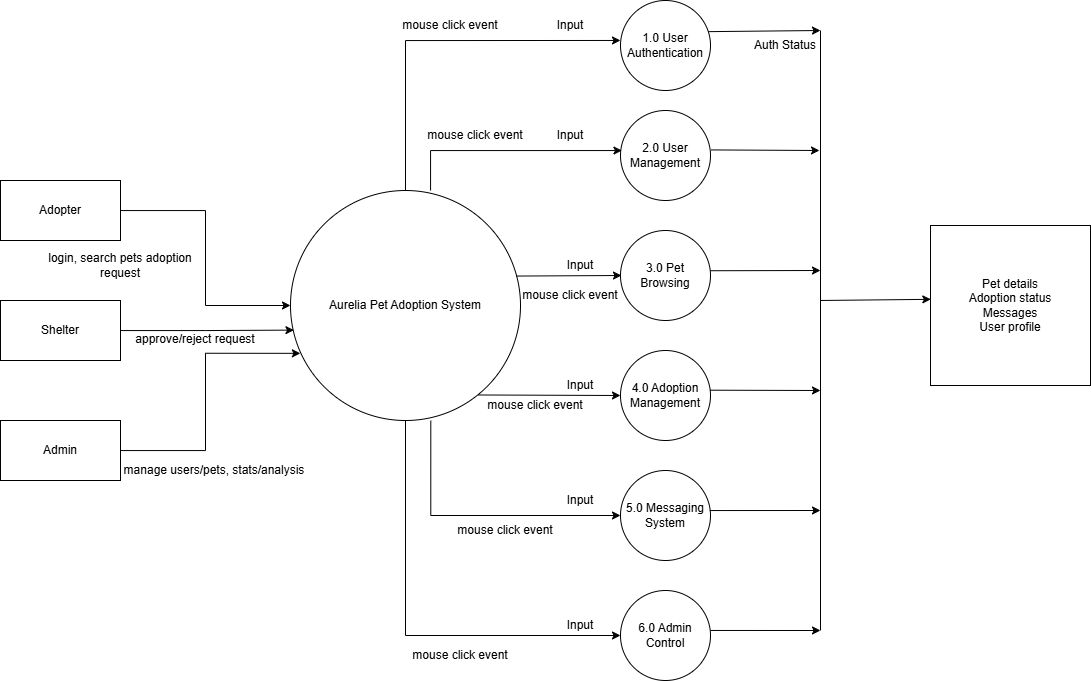

The diagram above was exported from draw.io. Its source (the exported page's mxGraphModel, read from the mxfile embedded in the PNG):
<mxGraphModel dx="1039" dy="585" grid="1" gridSize="10" guides="1" tooltips="1" connect="1" arrows="1" fold="1" page="1" pageScale="1" pageWidth="850" pageHeight="1100" math="0" shadow="0">
  <root>
    <mxCell id="0" />
    <mxCell id="1" parent="0" />
    <mxCell id="C1XRIg0p8KnCwHy7sCwI-5" edge="1" parent="1" source="C1XRIg0p8KnCwHy7sCwI-1" style="edgeStyle=orthogonalEdgeStyle;rounded=0;orthogonalLoop=1;jettySize=auto;html=1;entryX=0;entryY=0.5;entryDx=0;entryDy=0;" target="C1XRIg0p8KnCwHy7sCwI-4">
      <mxGeometry relative="1" as="geometry" />
    </mxCell>
    <mxCell id="C1XRIg0p8KnCwHy7sCwI-1" parent="1" style="rounded=0;whiteSpace=wrap;html=1;" value="Adopter" vertex="1">
      <mxGeometry height="60" width="120" x="30" y="230" as="geometry" />
    </mxCell>
    <mxCell id="C1XRIg0p8KnCwHy7sCwI-2" parent="1" style="rounded=0;whiteSpace=wrap;html=1;" value="Shelter" vertex="1">
      <mxGeometry height="60" width="120" x="30" y="350" as="geometry" />
    </mxCell>
    <mxCell id="C1XRIg0p8KnCwHy7sCwI-3" parent="1" style="rounded=0;whiteSpace=wrap;html=1;" value="Admin" vertex="1">
      <mxGeometry height="60" width="120" x="30" y="470" as="geometry" />
    </mxCell>
    <mxCell id="C1XRIg0p8KnCwHy7sCwI-17" edge="1" parent="1" source="C1XRIg0p8KnCwHy7sCwI-4" style="edgeStyle=orthogonalEdgeStyle;rounded=0;orthogonalLoop=1;jettySize=auto;html=1;entryX=0;entryY=0.444;entryDx=0;entryDy=0;entryPerimeter=0;exitX=0.5;exitY=0;exitDx=0;exitDy=0;" target="C1XRIg0p8KnCwHy7sCwI-9">
      <mxGeometry relative="1" as="geometry">
        <mxPoint x="435" y="40" as="targetPoint" />
      </mxGeometry>
    </mxCell>
    <mxCell id="C1XRIg0p8KnCwHy7sCwI-19" edge="1" parent="1" source="C1XRIg0p8KnCwHy7sCwI-4" style="edgeStyle=orthogonalEdgeStyle;rounded=0;orthogonalLoop=1;jettySize=auto;html=1;entryX=0;entryY=0.5;entryDx=0;entryDy=0;exitX=0.5;exitY=1;exitDx=0;exitDy=0;" target="C1XRIg0p8KnCwHy7sCwI-15">
      <mxGeometry relative="1" as="geometry" />
    </mxCell>
    <mxCell id="C1XRIg0p8KnCwHy7sCwI-4" parent="1" style="ellipse;whiteSpace=wrap;html=1;aspect=fixed;" value="Aurelia Pet Adoption System" vertex="1">
      <mxGeometry height="230" width="230" x="320" y="240" as="geometry" />
    </mxCell>
    <mxCell id="C1XRIg0p8KnCwHy7sCwI-7" edge="1" parent="1" source="C1XRIg0p8KnCwHy7sCwI-2" style="edgeStyle=orthogonalEdgeStyle;rounded=0;orthogonalLoop=1;jettySize=auto;html=1;entryX=0.015;entryY=0.607;entryDx=0;entryDy=0;entryPerimeter=0;" target="C1XRIg0p8KnCwHy7sCwI-4">
      <mxGeometry relative="1" as="geometry" />
    </mxCell>
    <mxCell id="C1XRIg0p8KnCwHy7sCwI-8" edge="1" parent="1" source="C1XRIg0p8KnCwHy7sCwI-3" style="edgeStyle=orthogonalEdgeStyle;rounded=0;orthogonalLoop=1;jettySize=auto;html=1;entryX=0.043;entryY=0.708;entryDx=0;entryDy=0;entryPerimeter=0;" target="C1XRIg0p8KnCwHy7sCwI-4">
      <mxGeometry relative="1" as="geometry" />
    </mxCell>
    <mxCell id="C1XRIg0p8KnCwHy7sCwI-9" parent="1" style="ellipse;whiteSpace=wrap;html=1;aspect=fixed;" value="1.0 User Authentication" vertex="1">
      <mxGeometry height="90" width="90" x="650" y="50" as="geometry" />
    </mxCell>
    <mxCell id="C1XRIg0p8KnCwHy7sCwI-11" parent="1" style="ellipse;whiteSpace=wrap;html=1;aspect=fixed;" value="2.0 User Management" vertex="1">
      <mxGeometry height="90" width="90" x="650" y="160" as="geometry" />
    </mxCell>
    <mxCell id="C1XRIg0p8KnCwHy7sCwI-12" parent="1" style="ellipse;whiteSpace=wrap;html=1;aspect=fixed;" value="3.0 Pet Browsing" vertex="1">
      <mxGeometry height="90" width="90" x="650" y="280" as="geometry" />
    </mxCell>
    <mxCell id="C1XRIg0p8KnCwHy7sCwI-13" parent="1" style="ellipse;whiteSpace=wrap;html=1;aspect=fixed;" value="4.0 Adoption Management" vertex="1">
      <mxGeometry height="90" width="90" x="650" y="400" as="geometry" />
    </mxCell>
    <mxCell id="C1XRIg0p8KnCwHy7sCwI-14" parent="1" style="ellipse;whiteSpace=wrap;html=1;aspect=fixed;" value="5.0 Messaging System" vertex="1">
      <mxGeometry height="90" width="90" x="650" y="520" as="geometry" />
    </mxCell>
    <mxCell id="C1XRIg0p8KnCwHy7sCwI-15" parent="1" style="ellipse;whiteSpace=wrap;html=1;aspect=fixed;" value="6.0 Admin Control" vertex="1">
      <mxGeometry height="90" width="90" x="650" y="640" as="geometry" />
    </mxCell>
    <mxCell id="C1XRIg0p8KnCwHy7sCwI-16" parent="1" style="whiteSpace=wrap;html=1;aspect=fixed;" value="Pet details&lt;div&gt;Adoption status&lt;/div&gt;&lt;div&gt;Messages&lt;/div&gt;&lt;div&gt;User profile&lt;/div&gt;" vertex="1">
      <mxGeometry height="160" width="160" x="960" y="275" as="geometry" />
    </mxCell>
    <mxCell id="C1XRIg0p8KnCwHy7sCwI-24" edge="1" parent="1" source="C1XRIg0p8KnCwHy7sCwI-4" style="endArrow=classic;html=1;rounded=0;entryX=0;entryY=0.5;entryDx=0;entryDy=0;edgeStyle=orthogonalEdgeStyle;exitX=0.61;exitY=1.001;exitDx=0;exitDy=0;exitPerimeter=0;" target="C1XRIg0p8KnCwHy7sCwI-14" value="">
      <mxGeometry height="50" relative="1" width="50" as="geometry">
        <mxPoint x="490" y="500" as="sourcePoint" />
        <mxPoint x="560" y="480" as="targetPoint" />
      </mxGeometry>
    </mxCell>
    <mxCell id="C1XRIg0p8KnCwHy7sCwI-25" edge="1" parent="1" source="C1XRIg0p8KnCwHy7sCwI-4" style="endArrow=classic;html=1;rounded=0;exitX=0.816;exitY=0.889;exitDx=0;exitDy=0;exitPerimeter=0;" value="">
      <mxGeometry height="50" relative="1" width="50" as="geometry">
        <mxPoint x="512.2800000000001" y="445.15999999999997" as="sourcePoint" />
        <mxPoint x="650" y="445" as="targetPoint" />
      </mxGeometry>
    </mxCell>
    <mxCell id="C1XRIg0p8KnCwHy7sCwI-26" edge="1" parent="1" style="endArrow=classic;html=1;rounded=0;entryX=0;entryY=0.5;entryDx=0;entryDy=0;exitX=0.977;exitY=0.372;exitDx=0;exitDy=0;exitPerimeter=0;" value="">
      <mxGeometry height="50" relative="1" width="50" as="geometry">
        <mxPoint x="545.71" y="325.56" as="sourcePoint" />
        <mxPoint x="651.0000000000013" y="325" as="targetPoint" />
      </mxGeometry>
    </mxCell>
    <mxCell id="C1XRIg0p8KnCwHy7sCwI-27" edge="1" parent="1" source="C1XRIg0p8KnCwHy7sCwI-4" style="endArrow=classic;html=1;rounded=0;entryX=0.016;entryY=0.445;entryDx=0;entryDy=0;entryPerimeter=0;edgeStyle=orthogonalEdgeStyle;exitX=0.609;exitY=0;exitDx=0;exitDy=0;exitPerimeter=0;" target="C1XRIg0p8KnCwHy7sCwI-11" value="">
      <mxGeometry height="50" relative="1" width="50" as="geometry">
        <mxPoint x="490" y="250" as="sourcePoint" />
        <mxPoint x="540" y="200" as="targetPoint" />
      </mxGeometry>
    </mxCell>
    <mxCell id="C1XRIg0p8KnCwHy7sCwI-28" edge="1" parent="1" style="endArrow=none;html=1;rounded=0;" value="">
      <mxGeometry height="50" relative="1" width="50" as="geometry">
        <mxPoint x="850" y="680" as="sourcePoint" />
        <mxPoint x="850" y="80" as="targetPoint" />
      </mxGeometry>
    </mxCell>
    <mxCell id="C1XRIg0p8KnCwHy7sCwI-29" edge="1" parent="1" source="C1XRIg0p8KnCwHy7sCwI-9" style="endArrow=classic;html=1;rounded=0;exitX=0.975;exitY=0.346;exitDx=0;exitDy=0;exitPerimeter=0;" value="">
      <mxGeometry height="50" relative="1" width="50" as="geometry">
        <mxPoint x="750" y="130" as="sourcePoint" />
        <mxPoint x="850" y="80" as="targetPoint" />
      </mxGeometry>
    </mxCell>
    <mxCell id="C1XRIg0p8KnCwHy7sCwI-30" edge="1" parent="1" style="endArrow=classic;html=1;rounded=0;exitX=1.016;exitY=0.438;exitDx=0;exitDy=0;exitPerimeter=0;" value="">
      <mxGeometry height="50" relative="1" width="50" as="geometry">
        <mxPoint x="740.4399999999999" y="199.41999999999996" as="sourcePoint" />
        <mxPoint x="849" y="200" as="targetPoint" />
      </mxGeometry>
    </mxCell>
    <mxCell id="C1XRIg0p8KnCwHy7sCwI-31" edge="1" parent="1" source="C1XRIg0p8KnCwHy7sCwI-12" style="endArrow=classic;html=1;rounded=0;exitX=1.001;exitY=0.447;exitDx=0;exitDy=0;exitPerimeter=0;" value="">
      <mxGeometry height="50" relative="1" width="50" as="geometry">
        <mxPoint x="760" y="370" as="sourcePoint" />
        <mxPoint x="850" y="320" as="targetPoint" />
      </mxGeometry>
    </mxCell>
    <mxCell id="C1XRIg0p8KnCwHy7sCwI-32" edge="1" parent="1" source="C1XRIg0p8KnCwHy7sCwI-13" style="endArrow=classic;html=1;rounded=0;exitX=0.995;exitY=0.441;exitDx=0;exitDy=0;exitPerimeter=0;" value="">
      <mxGeometry height="50" relative="1" width="50" as="geometry">
        <mxPoint x="760" y="500" as="sourcePoint" />
        <mxPoint x="850" y="440" as="targetPoint" />
      </mxGeometry>
    </mxCell>
    <mxCell id="C1XRIg0p8KnCwHy7sCwI-33" edge="1" parent="1" source="C1XRIg0p8KnCwHy7sCwI-14" style="endArrow=classic;html=1;rounded=0;exitX=0.991;exitY=0.445;exitDx=0;exitDy=0;exitPerimeter=0;" value="">
      <mxGeometry height="50" relative="1" width="50" as="geometry">
        <mxPoint x="770" y="610" as="sourcePoint" />
        <mxPoint x="850" y="560" as="targetPoint" />
      </mxGeometry>
    </mxCell>
    <mxCell id="C1XRIg0p8KnCwHy7sCwI-34" edge="1" parent="1" source="C1XRIg0p8KnCwHy7sCwI-15" style="endArrow=classic;html=1;rounded=0;exitX=1.001;exitY=0.444;exitDx=0;exitDy=0;exitPerimeter=0;" value="">
      <mxGeometry height="50" relative="1" width="50" as="geometry">
        <mxPoint x="740" y="730" as="sourcePoint" />
        <mxPoint x="850" y="680" as="targetPoint" />
      </mxGeometry>
    </mxCell>
    <mxCell id="C1XRIg0p8KnCwHy7sCwI-35" edge="1" parent="1" style="endArrow=classic;html=1;rounded=0;entryX=0.002;entryY=0.274;entryDx=0;entryDy=0;entryPerimeter=0;" value="">
      <mxGeometry height="50" relative="1" width="50" as="geometry">
        <mxPoint x="850" y="349.98" as="sourcePoint" />
        <mxPoint x="960.3199999999997" y="348.82000000000005" as="targetPoint" />
      </mxGeometry>
    </mxCell>
    <mxCell id="C1XRIg0p8KnCwHy7sCwI-36" parent="1" style="text;html=1;whiteSpace=wrap;strokeColor=none;fillColor=none;align=center;verticalAlign=middle;rounded=0;" value="Input" vertex="1">
      <mxGeometry height="30" width="60" x="570" y="60" as="geometry" />
    </mxCell>
    <mxCell id="C1XRIg0p8KnCwHy7sCwI-37" parent="1" style="text;html=1;whiteSpace=wrap;strokeColor=none;fillColor=none;align=center;verticalAlign=middle;rounded=0;" value="Input" vertex="1">
      <mxGeometry height="30" width="60" x="570" y="170" as="geometry" />
    </mxCell>
    <mxCell id="C1XRIg0p8KnCwHy7sCwI-38" parent="1" style="text;html=1;whiteSpace=wrap;strokeColor=none;fillColor=none;align=center;verticalAlign=middle;rounded=0;" value="Input" vertex="1">
      <mxGeometry height="30" width="60" x="580" y="300" as="geometry" />
    </mxCell>
    <mxCell id="C1XRIg0p8KnCwHy7sCwI-39" parent="1" style="text;html=1;whiteSpace=wrap;strokeColor=none;fillColor=none;align=center;verticalAlign=middle;rounded=0;" value="Input" vertex="1">
      <mxGeometry height="30" width="60" x="580" y="420" as="geometry" />
    </mxCell>
    <mxCell id="C1XRIg0p8KnCwHy7sCwI-40" parent="1" style="text;html=1;whiteSpace=wrap;strokeColor=none;fillColor=none;align=center;verticalAlign=middle;rounded=0;" value="Input" vertex="1">
      <mxGeometry height="30" width="60" x="580" y="535" as="geometry" />
    </mxCell>
    <mxCell id="C1XRIg0p8KnCwHy7sCwI-41" parent="1" style="text;html=1;whiteSpace=wrap;strokeColor=none;fillColor=none;align=center;verticalAlign=middle;rounded=0;" value="Input" vertex="1">
      <mxGeometry height="30" width="60" x="580" y="660" as="geometry" />
    </mxCell>
    <mxCell id="C1XRIg0p8KnCwHy7sCwI-42" parent="1" style="text;html=1;whiteSpace=wrap;strokeColor=none;fillColor=none;align=center;verticalAlign=middle;rounded=0;" value="Auth Status" vertex="1">
      <mxGeometry height="30" width="70" x="780" y="80" as="geometry" />
    </mxCell>
    <mxCell id="C1XRIg0p8KnCwHy7sCwI-43" parent="1" style="text;html=1;whiteSpace=wrap;strokeColor=none;fillColor=none;align=center;verticalAlign=middle;rounded=0;" value="mouse click event" vertex="1">
      <mxGeometry height="30" width="110" x="425" y="60" as="geometry" />
    </mxCell>
    <mxCell id="C1XRIg0p8KnCwHy7sCwI-44" parent="1" style="text;html=1;whiteSpace=wrap;strokeColor=none;fillColor=none;align=center;verticalAlign=middle;rounded=0;" value="mouse click event" vertex="1">
      <mxGeometry height="30" width="110" x="450" y="170" as="geometry" />
    </mxCell>
    <mxCell id="C1XRIg0p8KnCwHy7sCwI-45" parent="1" style="text;html=1;whiteSpace=wrap;strokeColor=none;fillColor=none;align=center;verticalAlign=middle;rounded=0;" value="mouse click event" vertex="1">
      <mxGeometry height="30" width="110" x="545" y="330" as="geometry" />
    </mxCell>
    <mxCell id="C1XRIg0p8KnCwHy7sCwI-46" parent="1" style="text;html=1;whiteSpace=wrap;strokeColor=none;fillColor=none;align=center;verticalAlign=middle;rounded=0;" value="mouse click event" vertex="1">
      <mxGeometry height="30" width="110" x="510" y="440" as="geometry" />
    </mxCell>
    <mxCell id="C1XRIg0p8KnCwHy7sCwI-47" parent="1" style="text;html=1;whiteSpace=wrap;strokeColor=none;fillColor=none;align=center;verticalAlign=middle;rounded=0;" value="mouse click event" vertex="1">
      <mxGeometry height="30" width="110" x="480" y="565" as="geometry" />
    </mxCell>
    <mxCell id="C1XRIg0p8KnCwHy7sCwI-48" parent="1" style="text;html=1;whiteSpace=wrap;strokeColor=none;fillColor=none;align=center;verticalAlign=middle;rounded=0;" value="mouse click event" vertex="1">
      <mxGeometry height="30" width="110" x="435" y="690" as="geometry" />
    </mxCell>
    <mxCell id="C1XRIg0p8KnCwHy7sCwI-49" parent="1" style="text;html=1;whiteSpace=wrap;strokeColor=none;fillColor=none;align=center;verticalAlign=middle;rounded=0;" value="login, search pets adoption request" vertex="1">
      <mxGeometry height="30" width="180" x="60" y="300" as="geometry" />
    </mxCell>
    <mxCell id="C1XRIg0p8KnCwHy7sCwI-51" parent="1" style="text;html=1;whiteSpace=wrap;strokeColor=none;fillColor=none;align=center;verticalAlign=middle;rounded=0;" value="approve/reject request" vertex="1">
      <mxGeometry height="30" width="150" x="150" y="374" as="geometry" />
    </mxCell>
    <mxCell id="C1XRIg0p8KnCwHy7sCwI-53" parent="1" style="text;html=1;whiteSpace=wrap;strokeColor=none;fillColor=none;align=center;verticalAlign=middle;rounded=0;" value="manage users/pets, stats/analysis" vertex="1">
      <mxGeometry height="30" width="200" x="144" y="505" as="geometry" />
    </mxCell>
  </root>
</mxGraphModel>